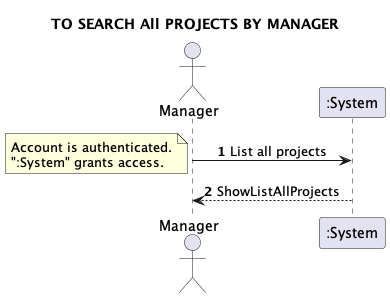

The diagram above was rendered by PlantUML. Its source (embedded in the PNG):
@startuml
skinparam sequenceMessageAlign center
title TO SEARCH All PROJECTS BY MANAGER
actor "Manager"
autonumber
"Manager" -> ":System": List all projects
note left
Account is authenticated.
":System" grants access.
end note
"Manager" <-- ":System": ShowListAllProjects
@enduml